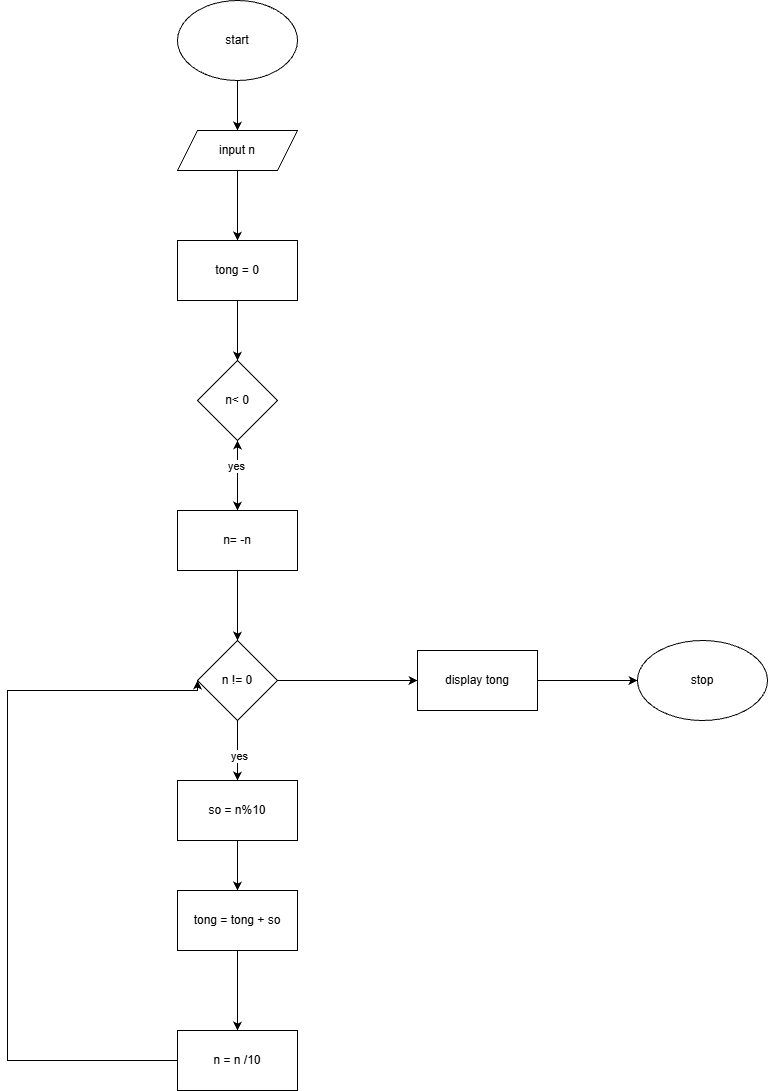

The diagram above was exported from draw.io. Its source (the exported page's mxGraphModel, read from the mxfile embedded in the PNG):
<mxGraphModel dx="1030" dy="1362" grid="1" gridSize="10" guides="1" tooltips="1" connect="1" arrows="1" fold="1" page="0" pageScale="1" pageWidth="827" pageHeight="1169" background="none" math="0" shadow="0">
  <root>
    <mxCell id="0" />
    <mxCell id="1" parent="0" />
    <mxCell id="JAvswah_UOygBn3WaHnP-26" edge="1" parent="1" source="JAvswah_UOygBn3WaHnP-22" style="edgeStyle=orthogonalEdgeStyle;rounded=0;orthogonalLoop=1;jettySize=auto;html=1;" target="JAvswah_UOygBn3WaHnP-25" value="">
      <mxGeometry relative="1" as="geometry" />
    </mxCell>
    <mxCell id="JAvswah_UOygBn3WaHnP-22" parent="1" style="ellipse;whiteSpace=wrap;html=1;" value="start" vertex="1">
      <mxGeometry height="80" width="120" x="500" y="-540" as="geometry" />
    </mxCell>
    <mxCell id="JAvswah_UOygBn3WaHnP-28" edge="1" parent="1" source="JAvswah_UOygBn3WaHnP-25" style="edgeStyle=orthogonalEdgeStyle;rounded=0;orthogonalLoop=1;jettySize=auto;html=1;" target="JAvswah_UOygBn3WaHnP-27" value="">
      <mxGeometry relative="1" as="geometry" />
    </mxCell>
    <mxCell id="JAvswah_UOygBn3WaHnP-25" parent="1" style="shape=parallelogram;perimeter=parallelogramPerimeter;whiteSpace=wrap;html=1;fixedSize=1;" value="input n" vertex="1">
      <mxGeometry height="40" width="120" x="500" y="-410" as="geometry" />
    </mxCell>
    <mxCell id="JAvswah_UOygBn3WaHnP-30" edge="1" parent="1" source="JAvswah_UOygBn3WaHnP-27" style="edgeStyle=orthogonalEdgeStyle;rounded=0;orthogonalLoop=1;jettySize=auto;html=1;" target="JAvswah_UOygBn3WaHnP-29" value="">
      <mxGeometry relative="1" as="geometry" />
    </mxCell>
    <mxCell id="JAvswah_UOygBn3WaHnP-27" parent="1" style="whiteSpace=wrap;html=1;" value="tong = 0" vertex="1">
      <mxGeometry height="60" width="120" x="500" y="-300" as="geometry" />
    </mxCell>
    <mxCell id="JAvswah_UOygBn3WaHnP-32" edge="1" parent="1" source="JAvswah_UOygBn3WaHnP-29" style="edgeStyle=orthogonalEdgeStyle;rounded=0;orthogonalLoop=1;jettySize=auto;html=1;" target="JAvswah_UOygBn3WaHnP-31" value="">
      <mxGeometry relative="1" as="geometry" />
    </mxCell>
    <mxCell id="JAvswah_UOygBn3WaHnP-29" parent="1" style="rhombus;whiteSpace=wrap;html=1;" value="n&amp;lt; 0" vertex="1">
      <mxGeometry height="80" width="80" x="520" y="-180" as="geometry" />
    </mxCell>
    <mxCell id="JAvswah_UOygBn3WaHnP-33" edge="1" parent="1" source="JAvswah_UOygBn3WaHnP-31" style="edgeStyle=orthogonalEdgeStyle;rounded=0;orthogonalLoop=1;jettySize=auto;html=1;" target="JAvswah_UOygBn3WaHnP-29" value="">
      <mxGeometry relative="1" as="geometry" />
    </mxCell>
    <mxCell id="JAvswah_UOygBn3WaHnP-34" connectable="0" parent="JAvswah_UOygBn3WaHnP-33" style="edgeLabel;html=1;align=center;verticalAlign=middle;resizable=0;points=[];" value="yes" vertex="1">
      <mxGeometry relative="1" x="0.2889" y="2" as="geometry">
        <mxPoint as="offset" />
      </mxGeometry>
    </mxCell>
    <mxCell id="JAvswah_UOygBn3WaHnP-36" edge="1" parent="1" source="JAvswah_UOygBn3WaHnP-31" style="edgeStyle=orthogonalEdgeStyle;rounded=0;orthogonalLoop=1;jettySize=auto;html=1;" target="JAvswah_UOygBn3WaHnP-35" value="">
      <mxGeometry relative="1" as="geometry" />
    </mxCell>
    <mxCell id="JAvswah_UOygBn3WaHnP-31" parent="1" style="whiteSpace=wrap;html=1;" value="n= -n" vertex="1">
      <mxGeometry height="60" width="120" x="500" y="-30" as="geometry" />
    </mxCell>
    <mxCell id="JAvswah_UOygBn3WaHnP-38" edge="1" parent="1" source="JAvswah_UOygBn3WaHnP-35" style="edgeStyle=orthogonalEdgeStyle;rounded=0;orthogonalLoop=1;jettySize=auto;html=1;" target="JAvswah_UOygBn3WaHnP-37" value="">
      <mxGeometry relative="1" as="geometry" />
    </mxCell>
    <mxCell id="JAvswah_UOygBn3WaHnP-43" connectable="0" parent="JAvswah_UOygBn3WaHnP-38" style="edgeLabel;html=1;align=center;verticalAlign=middle;resizable=0;points=[];" value="yes" vertex="1">
      <mxGeometry relative="1" x="0.1778" y="1" as="geometry">
        <mxPoint as="offset" />
      </mxGeometry>
    </mxCell>
    <mxCell id="JAvswah_UOygBn3WaHnP-45" edge="1" parent="1" source="JAvswah_UOygBn3WaHnP-35" style="edgeStyle=orthogonalEdgeStyle;rounded=0;orthogonalLoop=1;jettySize=auto;html=1;" target="JAvswah_UOygBn3WaHnP-44" value="">
      <mxGeometry relative="1" as="geometry" />
    </mxCell>
    <mxCell id="JAvswah_UOygBn3WaHnP-35" parent="1" style="rhombus;whiteSpace=wrap;html=1;" value="n != 0" vertex="1">
      <mxGeometry height="80" width="80" x="520" y="100" as="geometry" />
    </mxCell>
    <mxCell id="JAvswah_UOygBn3WaHnP-40" edge="1" parent="1" source="JAvswah_UOygBn3WaHnP-37" style="edgeStyle=orthogonalEdgeStyle;rounded=0;orthogonalLoop=1;jettySize=auto;html=1;" target="JAvswah_UOygBn3WaHnP-39" value="">
      <mxGeometry relative="1" as="geometry" />
    </mxCell>
    <mxCell id="JAvswah_UOygBn3WaHnP-37" parent="1" style="whiteSpace=wrap;html=1;" value="so = n%10" vertex="1">
      <mxGeometry height="60" width="120" x="500" y="240" as="geometry" />
    </mxCell>
    <mxCell id="JAvswah_UOygBn3WaHnP-42" edge="1" parent="1" source="JAvswah_UOygBn3WaHnP-39" style="edgeStyle=orthogonalEdgeStyle;rounded=0;orthogonalLoop=1;jettySize=auto;html=1;" target="JAvswah_UOygBn3WaHnP-41" value="">
      <mxGeometry relative="1" as="geometry" />
    </mxCell>
    <mxCell id="JAvswah_UOygBn3WaHnP-39" parent="1" style="whiteSpace=wrap;html=1;" value="tong = tong + so" vertex="1">
      <mxGeometry height="60" width="120" x="500" y="350" as="geometry" />
    </mxCell>
    <mxCell id="JAvswah_UOygBn3WaHnP-48" edge="1" parent="1" source="JAvswah_UOygBn3WaHnP-41" style="edgeStyle=orthogonalEdgeStyle;rounded=0;orthogonalLoop=1;jettySize=auto;html=1;entryX=0;entryY=0.5;entryDx=0;entryDy=0;" target="JAvswah_UOygBn3WaHnP-35">
      <mxGeometry relative="1" as="geometry">
        <Array as="points">
          <mxPoint x="330" y="520" />
          <mxPoint x="330" y="150" />
          <mxPoint x="520" y="150" />
        </Array>
        <mxPoint x="200" y="150.00000000000023" as="targetPoint" />
      </mxGeometry>
    </mxCell>
    <mxCell id="JAvswah_UOygBn3WaHnP-41" parent="1" style="whiteSpace=wrap;html=1;" value="n = n /10" vertex="1">
      <mxGeometry height="60" width="120" x="500" y="490" as="geometry" />
    </mxCell>
    <mxCell id="JAvswah_UOygBn3WaHnP-47" edge="1" parent="1" source="JAvswah_UOygBn3WaHnP-44" style="edgeStyle=orthogonalEdgeStyle;rounded=0;orthogonalLoop=1;jettySize=auto;html=1;" target="JAvswah_UOygBn3WaHnP-46" value="">
      <mxGeometry relative="1" as="geometry" />
    </mxCell>
    <mxCell id="JAvswah_UOygBn3WaHnP-44" parent="1" style="whiteSpace=wrap;html=1;" value="display tong" vertex="1">
      <mxGeometry height="60" width="120" x="740" y="110" as="geometry" />
    </mxCell>
    <mxCell id="JAvswah_UOygBn3WaHnP-46" parent="1" style="ellipse;whiteSpace=wrap;html=1;" value="stop" vertex="1">
      <mxGeometry height="80" width="130" x="960" y="100" as="geometry" />
    </mxCell>
  </root>
</mxGraphModel>